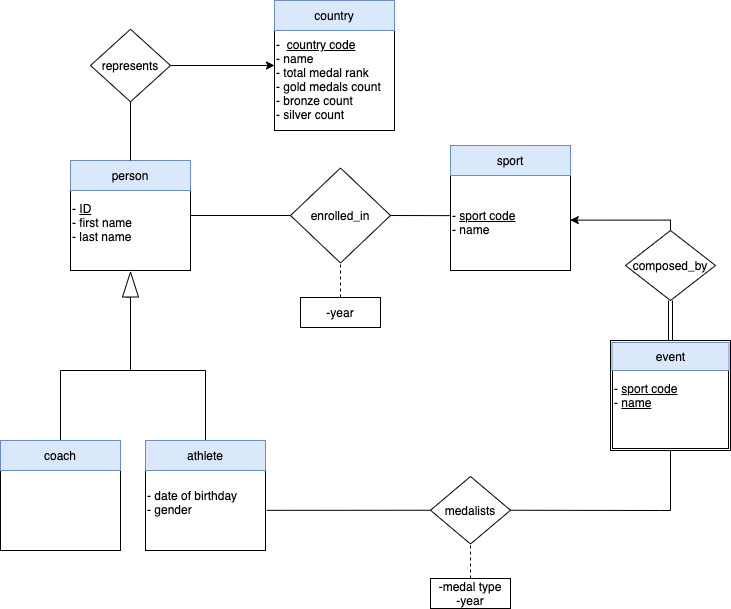

The diagram above was exported from draw.io. Its source (the exported page's mxGraphModel, read from the mxfile embedded in the PNG):
<mxGraphModel dx="839" dy="585" grid="1" gridSize="10" guides="1" tooltips="1" connect="1" arrows="1" fold="1" page="1" pageScale="1" pageWidth="827" pageHeight="1169" math="0" shadow="0">
  <root>
    <mxCell id="0" />
    <mxCell id="1" parent="0" />
    <mxCell id="EQ0Sa7xR2KLzxnOL9j6M-2" value="&lt;div&gt;&lt;span&gt;&lt;br&gt;&lt;/span&gt;&lt;/div&gt;&lt;div&gt;-&amp;nbsp;&lt;u&gt;ID&lt;/u&gt;&lt;/div&gt;- first name&lt;br&gt;- last name" style="rounded=0;whiteSpace=wrap;html=1;align=left;" parent="1" vertex="1">
      <mxGeometry x="150" y="180" width="120" height="110" as="geometry" />
    </mxCell>
    <mxCell id="EQ0Sa7xR2KLzxnOL9j6M-7" style="edgeStyle=orthogonalEdgeStyle;rounded=0;orthogonalLoop=1;jettySize=auto;html=1;exitX=0;exitY=0.25;exitDx=0;exitDy=0;endArrow=none;endFill=0;" parent="1" source="EQ0Sa7xR2KLzxnOL9j6M-3" target="EQ0Sa7xR2KLzxnOL9j6M-6" edge="1">
      <mxGeometry relative="1" as="geometry">
        <Array as="points">
          <mxPoint x="210" y="317" />
          <mxPoint x="210" y="390" />
          <mxPoint x="140" y="390" />
        </Array>
      </mxGeometry>
    </mxCell>
    <mxCell id="EQ0Sa7xR2KLzxnOL9j6M-3" value="" style="triangle;whiteSpace=wrap;html=1;rotation=-90;" parent="1" vertex="1">
      <mxGeometry x="197.5" y="296" width="25" height="16" as="geometry" />
    </mxCell>
    <mxCell id="EQ0Sa7xR2KLzxnOL9j6M-5" value="&lt;br&gt;- date of birthday&lt;br&gt;- gender" style="rounded=0;whiteSpace=wrap;html=1;align=left;" parent="1" vertex="1">
      <mxGeometry x="225" y="460" width="120" height="110" as="geometry" />
    </mxCell>
    <mxCell id="EQ0Sa7xR2KLzxnOL9j6M-6" value="" style="rounded=0;whiteSpace=wrap;html=1;align=left;" parent="1" vertex="1">
      <mxGeometry x="80" y="460" width="120" height="110" as="geometry" />
    </mxCell>
    <mxCell id="EQ0Sa7xR2KLzxnOL9j6M-9" value="&lt;br&gt;&lt;br&gt;- &lt;u&gt;sport code&lt;/u&gt;&lt;br&gt;- name" style="rounded=0;whiteSpace=wrap;html=1;align=left;" parent="1" vertex="1">
      <mxGeometry x="530" y="165" width="120" height="125" as="geometry" />
    </mxCell>
    <mxCell id="EQ0Sa7xR2KLzxnOL9j6M-10" value="&lt;br&gt;&lt;br&gt;-&amp;nbsp;&amp;nbsp;&lt;u&gt;country code&lt;/u&gt;&lt;br&gt;- name&lt;br&gt;- total medal rank&lt;br&gt;- gold medals count&lt;br&gt;- bronze count&lt;br&gt;- silver count" style="rounded=0;whiteSpace=wrap;html=1;align=left;" parent="1" vertex="1">
      <mxGeometry x="354" y="20" width="120" height="130" as="geometry" />
    </mxCell>
    <mxCell id="EQ0Sa7xR2KLzxnOL9j6M-15" value="medalists" style="rhombus;whiteSpace=wrap;html=1;" parent="1" vertex="1">
      <mxGeometry x="510" y="496" width="80" height="67.5" as="geometry" />
    </mxCell>
    <mxCell id="V2cT-pnlnMYs-EQt1ev5-4" value="" style="edgeStyle=segmentEdgeStyle;endArrow=none;html=1;rounded=0;entryX=0.5;entryY=0;entryDx=0;entryDy=0;endFill=0;" parent="1" target="EQ0Sa7xR2KLzxnOL9j6M-5" edge="1">
      <mxGeometry width="50" height="50" relative="1" as="geometry">
        <mxPoint x="210" y="390" as="sourcePoint" />
        <mxPoint x="280" y="350" as="targetPoint" />
        <Array as="points">
          <mxPoint x="285" y="390" />
        </Array>
      </mxGeometry>
    </mxCell>
    <mxCell id="V2cT-pnlnMYs-EQt1ev5-38" style="edgeStyle=orthogonalEdgeStyle;rounded=0;orthogonalLoop=1;jettySize=auto;html=1;exitX=1;exitY=0.5;exitDx=0;exitDy=0;entryX=0;entryY=0.5;entryDx=0;entryDy=0;fontColor=default;endArrow=classic;endFill=1;strokeColor=default;" parent="1" source="V2cT-pnlnMYs-EQt1ev5-39" target="EQ0Sa7xR2KLzxnOL9j6M-10" edge="1">
      <mxGeometry relative="1" as="geometry" />
    </mxCell>
    <mxCell id="V2cT-pnlnMYs-EQt1ev5-8" value="person" style="rounded=0;whiteSpace=wrap;html=1;fillColor=#dae8fc;strokeColor=#6c8ebf;" parent="1" vertex="1">
      <mxGeometry x="150" y="180" width="120" height="30" as="geometry" />
    </mxCell>
    <mxCell id="V2cT-pnlnMYs-EQt1ev5-9" value="coach" style="rounded=0;whiteSpace=wrap;html=1;fillColor=#dae8fc;strokeColor=#6c8ebf;" parent="1" vertex="1">
      <mxGeometry x="80" y="460" width="120" height="30" as="geometry" />
    </mxCell>
    <mxCell id="V2cT-pnlnMYs-EQt1ev5-10" value="athlete" style="rounded=0;whiteSpace=wrap;html=1;fillColor=#dae8fc;strokeColor=#6c8ebf;" parent="1" vertex="1">
      <mxGeometry x="225" y="460" width="120" height="30" as="geometry" />
    </mxCell>
    <mxCell id="V2cT-pnlnMYs-EQt1ev5-12" value="country" style="rounded=0;whiteSpace=wrap;html=1;fillColor=#dae8fc;strokeColor=#6c8ebf;" parent="1" vertex="1">
      <mxGeometry x="354" y="20" width="120" height="30" as="geometry" />
    </mxCell>
    <mxCell id="V2cT-pnlnMYs-EQt1ev5-15" value="" style="endArrow=none;html=1;rounded=0;entryX=1.01;entryY=0.635;entryDx=0;entryDy=0;exitX=0;exitY=0.5;exitDx=0;exitDy=0;endFill=0;entryPerimeter=0;" parent="1" source="EQ0Sa7xR2KLzxnOL9j6M-15" target="EQ0Sa7xR2KLzxnOL9j6M-5" edge="1">
      <mxGeometry width="50" height="50" relative="1" as="geometry">
        <mxPoint x="430" y="400" as="sourcePoint" />
        <mxPoint x="480" y="350" as="targetPoint" />
      </mxGeometry>
    </mxCell>
    <mxCell id="V2cT-pnlnMYs-EQt1ev5-16" value="" style="endArrow=none;html=1;rounded=0;exitX=1;exitY=0.5;exitDx=0;exitDy=0;entryX=0.5;entryY=1;entryDx=0;entryDy=0;endFill=0;" parent="1" source="EQ0Sa7xR2KLzxnOL9j6M-15" target="V2cT-pnlnMYs-EQt1ev5-19" edge="1">
      <mxGeometry width="50" height="50" relative="1" as="geometry">
        <mxPoint x="430" y="400" as="sourcePoint" />
        <mxPoint x="740" y="420" as="targetPoint" />
        <Array as="points">
          <mxPoint x="740" y="530" />
          <mxPoint x="750" y="530" />
        </Array>
      </mxGeometry>
    </mxCell>
    <mxCell id="V2cT-pnlnMYs-EQt1ev5-18" value="sport" style="rounded=0;whiteSpace=wrap;html=1;fillColor=#dae8fc;strokeColor=#6c8ebf;" parent="1" vertex="1">
      <mxGeometry x="530" y="165" width="120" height="30" as="geometry" />
    </mxCell>
    <mxCell id="V2cT-pnlnMYs-EQt1ev5-19" value="- &lt;u&gt;sport code&lt;/u&gt;&lt;br&gt;- &lt;u&gt;name&lt;/u&gt;" style="shape=ext;double=1;rounded=0;whiteSpace=wrap;html=1;labelBackgroundColor=#FFFFFF;align=left;" parent="1" vertex="1">
      <mxGeometry x="690" y="360" width="120" height="110" as="geometry" />
    </mxCell>
    <mxCell id="V2cT-pnlnMYs-EQt1ev5-20" value="event" style="rounded=0;whiteSpace=wrap;html=1;fillColor=#dae8fc;strokeColor=#6c8ebf;" parent="1" vertex="1">
      <mxGeometry x="691.5" y="362" width="117" height="28" as="geometry" />
    </mxCell>
    <mxCell id="V2cT-pnlnMYs-EQt1ev5-43" style="edgeStyle=orthogonalEdgeStyle;rounded=0;orthogonalLoop=1;jettySize=auto;html=1;exitX=0.5;exitY=0;exitDx=0;exitDy=0;entryX=0.998;entryY=0.597;entryDx=0;entryDy=0;entryPerimeter=0;fontColor=#000000;endArrow=classic;endFill=1;strokeColor=default;" parent="1" source="V2cT-pnlnMYs-EQt1ev5-30" target="EQ0Sa7xR2KLzxnOL9j6M-9" edge="1">
      <mxGeometry relative="1" as="geometry">
        <Array as="points">
          <mxPoint x="750" y="240" />
        </Array>
      </mxGeometry>
    </mxCell>
    <mxCell id="V2cT-pnlnMYs-EQt1ev5-30" value="composed_by" style="rhombus;whiteSpace=wrap;html=1;" parent="1" vertex="1">
      <mxGeometry x="705" y="250" width="90" height="70" as="geometry" />
    </mxCell>
    <mxCell id="V2cT-pnlnMYs-EQt1ev5-32" value="" style="endArrow=none;html=1;rounded=0;fontColor=default;strokeColor=default;entryX=0.5;entryY=1;entryDx=0;entryDy=0;exitX=0.5;exitY=0;exitDx=0;exitDy=0;shape=link;" parent="1" source="V2cT-pnlnMYs-EQt1ev5-19" target="V2cT-pnlnMYs-EQt1ev5-30" edge="1">
      <mxGeometry width="50" height="50" relative="1" as="geometry">
        <mxPoint x="350" y="410" as="sourcePoint" />
        <mxPoint x="400" y="360" as="targetPoint" />
      </mxGeometry>
    </mxCell>
    <mxCell id="V2cT-pnlnMYs-EQt1ev5-34" value="enrolled_in" style="rhombus;whiteSpace=wrap;html=1;" parent="1" vertex="1">
      <mxGeometry x="370" y="187.5" width="100" height="95" as="geometry" />
    </mxCell>
    <mxCell id="V2cT-pnlnMYs-EQt1ev5-35" value="" style="endArrow=classic;html=1;rounded=0;fontColor=default;strokeColor=default;exitX=1;exitY=0.5;exitDx=0;exitDy=0;endFill=1;" parent="1" source="EQ0Sa7xR2KLzxnOL9j6M-2" edge="1">
      <mxGeometry width="50" height="50" relative="1" as="geometry">
        <mxPoint x="540" y="470" as="sourcePoint" />
        <mxPoint x="270" y="235" as="targetPoint" />
      </mxGeometry>
    </mxCell>
    <mxCell id="V2cT-pnlnMYs-EQt1ev5-36" value="" style="endArrow=none;html=1;rounded=0;fontColor=default;strokeColor=default;exitX=0;exitY=0.5;exitDx=0;exitDy=0;entryX=1;entryY=0.5;entryDx=0;entryDy=0;endFill=0;" parent="1" source="V2cT-pnlnMYs-EQt1ev5-34" target="EQ0Sa7xR2KLzxnOL9j6M-2" edge="1">
      <mxGeometry width="50" height="50" relative="1" as="geometry">
        <mxPoint x="330" y="280" as="sourcePoint" />
        <mxPoint x="290" y="240" as="targetPoint" />
      </mxGeometry>
    </mxCell>
    <mxCell id="V2cT-pnlnMYs-EQt1ev5-37" value="" style="endArrow=none;html=1;rounded=0;fontColor=default;strokeColor=default;exitX=1;exitY=0.5;exitDx=0;exitDy=0;entryX=-0.006;entryY=0.561;entryDx=0;entryDy=0;entryPerimeter=0;endFill=0;" parent="1" source="V2cT-pnlnMYs-EQt1ev5-34" target="EQ0Sa7xR2KLzxnOL9j6M-9" edge="1">
      <mxGeometry width="50" height="50" relative="1" as="geometry">
        <mxPoint x="540" y="290" as="sourcePoint" />
        <mxPoint x="440" y="290" as="targetPoint" />
      </mxGeometry>
    </mxCell>
    <mxCell id="V2cT-pnlnMYs-EQt1ev5-39" value="represents" style="rhombus;whiteSpace=wrap;html=1;" parent="1" vertex="1">
      <mxGeometry x="170" y="48.75" width="80" height="72.5" as="geometry" />
    </mxCell>
    <mxCell id="V2cT-pnlnMYs-EQt1ev5-40" value="" style="endArrow=none;html=1;rounded=0;fontColor=default;strokeColor=default;entryX=0.5;entryY=1;entryDx=0;entryDy=0;exitX=0.5;exitY=0;exitDx=0;exitDy=0;" parent="1" source="V2cT-pnlnMYs-EQt1ev5-8" target="V2cT-pnlnMYs-EQt1ev5-39" edge="1">
      <mxGeometry width="50" height="50" relative="1" as="geometry">
        <mxPoint x="100" y="170" as="sourcePoint" />
        <mxPoint x="150" y="120" as="targetPoint" />
      </mxGeometry>
    </mxCell>
    <mxCell id="V2cT-pnlnMYs-EQt1ev5-41" value="-medal type&lt;br&gt;-year" style="rounded=0;whiteSpace=wrap;html=1;labelBackgroundColor=#FFFFFF;labelBorderColor=none;fontColor=#000000;fillColor=#FFFFFF;align=center;" parent="1" vertex="1">
      <mxGeometry x="510" y="598" width="80" height="30" as="geometry" />
    </mxCell>
    <mxCell id="V2cT-pnlnMYs-EQt1ev5-42" value="" style="endArrow=none;dashed=1;html=1;rounded=0;fontColor=#000000;strokeColor=default;entryX=0.5;entryY=1;entryDx=0;entryDy=0;" parent="1" source="V2cT-pnlnMYs-EQt1ev5-41" target="EQ0Sa7xR2KLzxnOL9j6M-15" edge="1">
      <mxGeometry width="50" height="50" relative="1" as="geometry">
        <mxPoint x="430" y="480" as="sourcePoint" />
        <mxPoint x="480" y="430" as="targetPoint" />
      </mxGeometry>
    </mxCell>
    <mxCell id="NdPC7ldgSk7Vz0gSCrsI-2" value="-year" style="rounded=0;whiteSpace=wrap;html=1;labelBackgroundColor=#FFFFFF;labelBorderColor=none;fontColor=#000000;fillColor=#FFFFFF;align=center;" parent="1" vertex="1">
      <mxGeometry x="380" y="317" width="80" height="30" as="geometry" />
    </mxCell>
    <mxCell id="NdPC7ldgSk7Vz0gSCrsI-3" value="" style="endArrow=none;dashed=1;html=1;rounded=0;fontColor=#000000;strokeColor=default;entryX=0.5;entryY=1;entryDx=0;entryDy=0;" parent="1" source="NdPC7ldgSk7Vz0gSCrsI-2" edge="1">
      <mxGeometry width="50" height="50" relative="1" as="geometry">
        <mxPoint x="300" y="199" as="sourcePoint" />
        <mxPoint x="420" y="282.4999999999998" as="targetPoint" />
      </mxGeometry>
    </mxCell>
  </root>
</mxGraphModel>